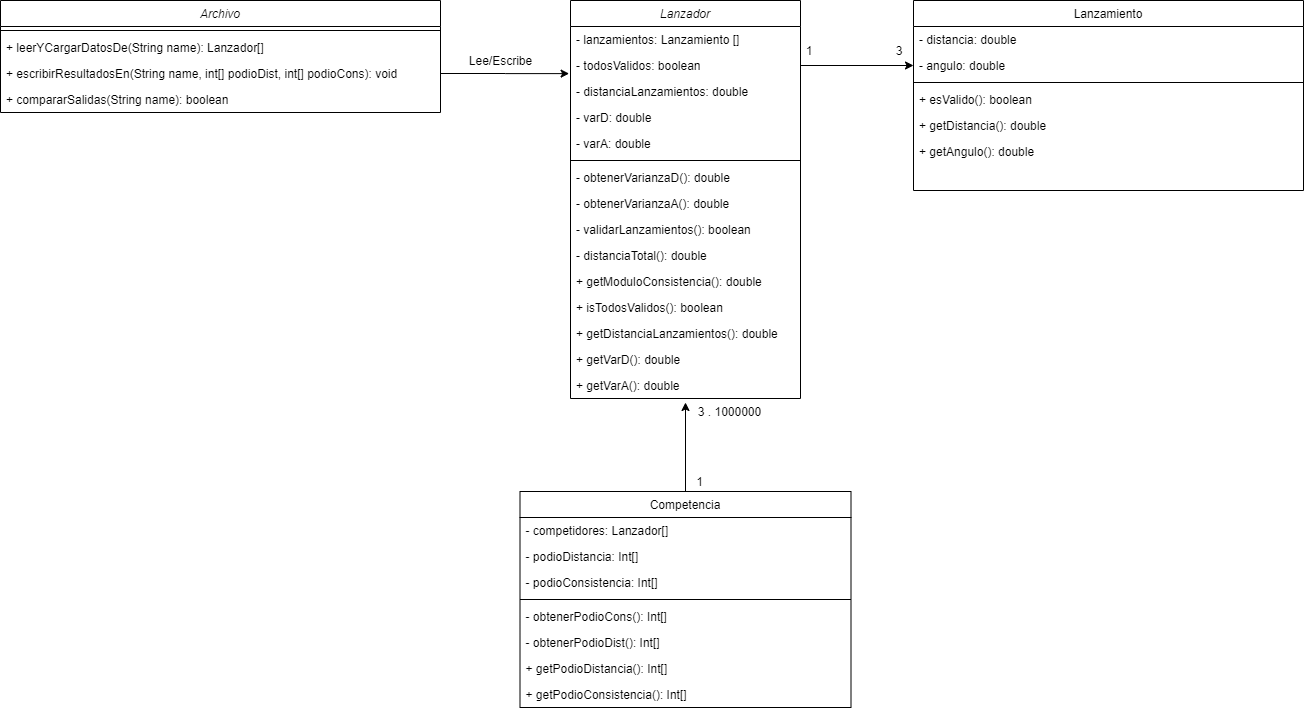

The diagram above was exported from draw.io. Its source (the exported page's mxGraphModel, read from the mxfile embedded in the PNG):
<mxGraphModel dx="1022" dy="437" grid="1" gridSize="10" guides="1" tooltips="1" connect="1" arrows="1" fold="1" page="1" pageScale="1" pageWidth="827" pageHeight="1169" math="0" shadow="0">
  <root>
    <mxCell id="WIyWlLk6GJQsqaUBKTNV-0" />
    <mxCell id="WIyWlLk6GJQsqaUBKTNV-1" parent="WIyWlLk6GJQsqaUBKTNV-0" />
    <mxCell id="-TEQC3_kPMSd5jaEeehQ-20" style="edgeStyle=orthogonalEdgeStyle;rounded=0;orthogonalLoop=1;jettySize=auto;html=1;" parent="WIyWlLk6GJQsqaUBKTNV-1" edge="1">
      <mxGeometry relative="1" as="geometry">
        <mxPoint x="715" y="531" as="sourcePoint" />
        <mxPoint x="715" y="442" as="targetPoint" />
        <Array as="points">
          <mxPoint x="715" y="442" />
        </Array>
      </mxGeometry>
    </mxCell>
    <mxCell id="zkfFHV4jXpPFQw0GAbJ--6" value="Competencia" style="swimlane;fontStyle=0;align=center;verticalAlign=top;childLayout=stackLayout;horizontal=1;startSize=26;horizontalStack=0;resizeParent=1;resizeLast=0;collapsible=1;marginBottom=0;rounded=0;shadow=0;strokeWidth=1;" parent="WIyWlLk6GJQsqaUBKTNV-1" vertex="1">
      <mxGeometry x="549.5" y="531" width="331" height="216" as="geometry">
        <mxRectangle x="130" y="380" width="160" height="26" as="alternateBounds" />
      </mxGeometry>
    </mxCell>
    <mxCell id="vjeFXCEhvay2CLXN63dX-2" value="- competidores: Lanzador[]" style="text;align=left;verticalAlign=top;spacingLeft=4;spacingRight=4;overflow=hidden;rotatable=0;points=[[0,0.5],[1,0.5]];portConstraint=eastwest;" parent="zkfFHV4jXpPFQw0GAbJ--6" vertex="1">
      <mxGeometry y="26" width="331" height="26" as="geometry" />
    </mxCell>
    <mxCell id="zkfFHV4jXpPFQw0GAbJ--7" value="- podioDistancia: Int[]" style="text;align=left;verticalAlign=top;spacingLeft=4;spacingRight=4;overflow=hidden;rotatable=0;points=[[0,0.5],[1,0.5]];portConstraint=eastwest;" parent="zkfFHV4jXpPFQw0GAbJ--6" vertex="1">
      <mxGeometry y="52" width="331" height="26" as="geometry" />
    </mxCell>
    <mxCell id="-6WcphNf0YBWIQZJBkH9-144" value="- podioConsistencia: Int[]" style="text;align=left;verticalAlign=top;spacingLeft=4;spacingRight=4;overflow=hidden;rotatable=0;points=[[0,0.5],[1,0.5]];portConstraint=eastwest;" vertex="1" parent="zkfFHV4jXpPFQw0GAbJ--6">
      <mxGeometry y="78" width="331" height="26" as="geometry" />
    </mxCell>
    <mxCell id="zkfFHV4jXpPFQw0GAbJ--9" value="" style="line;html=1;strokeWidth=1;align=left;verticalAlign=middle;spacingTop=-1;spacingLeft=3;spacingRight=3;rotatable=0;labelPosition=right;points=[];portConstraint=eastwest;" parent="zkfFHV4jXpPFQw0GAbJ--6" vertex="1">
      <mxGeometry y="104" width="331" height="8" as="geometry" />
    </mxCell>
    <mxCell id="vjeFXCEhvay2CLXN63dX-1" value="- obtenerPodioCons(): Int[]" style="text;align=left;verticalAlign=top;spacingLeft=4;spacingRight=4;overflow=hidden;rotatable=0;points=[[0,0.5],[1,0.5]];portConstraint=eastwest;fontStyle=0;strokeColor=none;" parent="zkfFHV4jXpPFQw0GAbJ--6" vertex="1">
      <mxGeometry y="112" width="331" height="26" as="geometry" />
    </mxCell>
    <mxCell id="-6WcphNf0YBWIQZJBkH9-146" value="- obtenerPodioDist(): Int[]" style="text;align=left;verticalAlign=top;spacingLeft=4;spacingRight=4;overflow=hidden;rotatable=0;points=[[0,0.5],[1,0.5]];portConstraint=eastwest;fontStyle=0;strokeColor=none;" vertex="1" parent="zkfFHV4jXpPFQw0GAbJ--6">
      <mxGeometry y="138" width="331" height="26" as="geometry" />
    </mxCell>
    <mxCell id="zkfFHV4jXpPFQw0GAbJ--10" value="+ getPodioDistancia(): Int[]" style="text;align=left;verticalAlign=top;spacingLeft=4;spacingRight=4;overflow=hidden;rotatable=0;points=[[0,0.5],[1,0.5]];portConstraint=eastwest;fontStyle=0" parent="zkfFHV4jXpPFQw0GAbJ--6" vertex="1">
      <mxGeometry y="164" width="331" height="26" as="geometry" />
    </mxCell>
    <mxCell id="vjeFXCEhvay2CLXN63dX-0" value="+ getPodioConsistencia(): Int[]" style="text;align=left;verticalAlign=top;spacingLeft=4;spacingRight=4;overflow=hidden;rotatable=0;points=[[0,0.5],[1,0.5]];portConstraint=eastwest;" parent="zkfFHV4jXpPFQw0GAbJ--6" vertex="1">
      <mxGeometry y="190" width="331" height="26" as="geometry" />
    </mxCell>
    <mxCell id="-TEQC3_kPMSd5jaEeehQ-21" value="1" style="text;html=1;align=center;verticalAlign=middle;resizable=0;points=[];autosize=1;" parent="WIyWlLk6GJQsqaUBKTNV-1" vertex="1">
      <mxGeometry x="719" y="511" width="20" height="20" as="geometry" />
    </mxCell>
    <mxCell id="-TEQC3_kPMSd5jaEeehQ-22" value="3 . 1000000" style="text;html=1;align=center;verticalAlign=middle;resizable=0;points=[];autosize=1;" parent="WIyWlLk6GJQsqaUBKTNV-1" vertex="1">
      <mxGeometry x="719" y="441" width="80" height="20" as="geometry" />
    </mxCell>
    <mxCell id="zkfFHV4jXpPFQw0GAbJ--17" value="Lanzamiento" style="swimlane;fontStyle=0;align=center;verticalAlign=top;childLayout=stackLayout;horizontal=1;startSize=26;horizontalStack=0;resizeParent=1;resizeLast=0;collapsible=1;marginBottom=0;rounded=0;shadow=0;strokeWidth=1;" parent="WIyWlLk6GJQsqaUBKTNV-1" vertex="1">
      <mxGeometry x="943" y="40" width="390" height="190" as="geometry">
        <mxRectangle x="550" y="140" width="160" height="26" as="alternateBounds" />
      </mxGeometry>
    </mxCell>
    <mxCell id="-TEQC3_kPMSd5jaEeehQ-1" value="- distancia: double" style="text;align=left;verticalAlign=top;spacingLeft=4;spacingRight=4;overflow=hidden;rotatable=0;points=[[0,0.5],[1,0.5]];portConstraint=eastwest;" parent="zkfFHV4jXpPFQw0GAbJ--17" vertex="1">
      <mxGeometry y="26" width="390" height="26" as="geometry" />
    </mxCell>
    <mxCell id="-6WcphNf0YBWIQZJBkH9-166" value="- angulo: double" style="text;align=left;verticalAlign=top;spacingLeft=4;spacingRight=4;overflow=hidden;rotatable=0;points=[[0,0.5],[1,0.5]];portConstraint=eastwest;" vertex="1" parent="zkfFHV4jXpPFQw0GAbJ--17">
      <mxGeometry y="52" width="390" height="26" as="geometry" />
    </mxCell>
    <mxCell id="zkfFHV4jXpPFQw0GAbJ--23" value="" style="line;html=1;strokeWidth=1;align=left;verticalAlign=middle;spacingTop=-1;spacingLeft=3;spacingRight=3;rotatable=0;labelPosition=right;points=[];portConstraint=eastwest;" parent="zkfFHV4jXpPFQw0GAbJ--17" vertex="1">
      <mxGeometry y="78" width="390" height="8" as="geometry" />
    </mxCell>
    <mxCell id="zkfFHV4jXpPFQw0GAbJ--24" value="+ esValido(): boolean" style="text;align=left;verticalAlign=top;spacingLeft=4;spacingRight=4;overflow=hidden;rotatable=0;points=[[0,0.5],[1,0.5]];portConstraint=eastwest;" parent="zkfFHV4jXpPFQw0GAbJ--17" vertex="1">
      <mxGeometry y="86" width="390" height="26" as="geometry" />
    </mxCell>
    <mxCell id="-TEQC3_kPMSd5jaEeehQ-11" value="+ getDistancia(): double" style="text;align=left;verticalAlign=top;spacingLeft=4;spacingRight=4;overflow=hidden;rotatable=0;points=[[0,0.5],[1,0.5]];portConstraint=eastwest;" parent="zkfFHV4jXpPFQw0GAbJ--17" vertex="1">
      <mxGeometry y="112" width="390" height="26" as="geometry" />
    </mxCell>
    <mxCell id="-TEQC3_kPMSd5jaEeehQ-12" value="+ getAngulo(): double" style="text;align=left;verticalAlign=top;spacingLeft=4;spacingRight=4;overflow=hidden;rotatable=0;points=[[0,0.5],[1,0.5]];portConstraint=eastwest;" parent="zkfFHV4jXpPFQw0GAbJ--17" vertex="1">
      <mxGeometry y="138" width="390" height="26" as="geometry" />
    </mxCell>
    <mxCell id="zkfFHV4jXpPFQw0GAbJ--0" value="Lanzador" style="swimlane;fontStyle=2;align=center;verticalAlign=top;childLayout=stackLayout;horizontal=1;startSize=26;horizontalStack=0;resizeParent=1;resizeLast=0;collapsible=1;marginBottom=0;rounded=0;shadow=0;strokeWidth=1;" parent="WIyWlLk6GJQsqaUBKTNV-1" vertex="1">
      <mxGeometry x="600" y="40" width="230" height="398" as="geometry">
        <mxRectangle x="230" y="140" width="160" height="26" as="alternateBounds" />
      </mxGeometry>
    </mxCell>
    <mxCell id="zkfFHV4jXpPFQw0GAbJ--1" value="- lanzamientos: Lanzamiento []" style="text;align=left;verticalAlign=top;spacingLeft=4;spacingRight=4;overflow=hidden;rotatable=0;points=[[0,0.5],[1,0.5]];portConstraint=eastwest;" parent="zkfFHV4jXpPFQw0GAbJ--0" vertex="1">
      <mxGeometry y="26" width="230" height="26" as="geometry" />
    </mxCell>
    <mxCell id="zkfFHV4jXpPFQw0GAbJ--2" value="- todosValidos: boolean" style="text;align=left;verticalAlign=top;spacingLeft=4;spacingRight=4;overflow=hidden;rotatable=0;points=[[0,0.5],[1,0.5]];portConstraint=eastwest;rounded=0;shadow=0;html=0;" parent="zkfFHV4jXpPFQw0GAbJ--0" vertex="1">
      <mxGeometry y="52" width="230" height="26" as="geometry" />
    </mxCell>
    <mxCell id="-6WcphNf0YBWIQZJBkH9-149" value="- distanciaLanzamientos: double" style="text;strokeColor=none;fillColor=none;align=left;verticalAlign=top;spacingLeft=4;spacingRight=4;overflow=hidden;rotatable=0;points=[[0,0.5],[1,0.5]];portConstraint=eastwest;" vertex="1" parent="zkfFHV4jXpPFQw0GAbJ--0">
      <mxGeometry y="78" width="230" height="26" as="geometry" />
    </mxCell>
    <mxCell id="-6WcphNf0YBWIQZJBkH9-150" value="- varD: double" style="text;strokeColor=none;fillColor=none;align=left;verticalAlign=top;spacingLeft=4;spacingRight=4;overflow=hidden;rotatable=0;points=[[0,0.5],[1,0.5]];portConstraint=eastwest;" vertex="1" parent="zkfFHV4jXpPFQw0GAbJ--0">
      <mxGeometry y="104" width="230" height="26" as="geometry" />
    </mxCell>
    <mxCell id="-6WcphNf0YBWIQZJBkH9-151" value="- varA: double" style="text;strokeColor=none;fillColor=none;align=left;verticalAlign=top;spacingLeft=4;spacingRight=4;overflow=hidden;rotatable=0;points=[[0,0.5],[1,0.5]];portConstraint=eastwest;" vertex="1" parent="zkfFHV4jXpPFQw0GAbJ--0">
      <mxGeometry y="130" width="230" height="26" as="geometry" />
    </mxCell>
    <mxCell id="zkfFHV4jXpPFQw0GAbJ--4" value="" style="line;html=1;strokeWidth=1;align=left;verticalAlign=middle;spacingTop=-1;spacingLeft=3;spacingRight=3;rotatable=0;labelPosition=right;points=[];portConstraint=eastwest;" parent="zkfFHV4jXpPFQw0GAbJ--0" vertex="1">
      <mxGeometry y="156" width="230" height="8" as="geometry" />
    </mxCell>
    <mxCell id="zkfFHV4jXpPFQw0GAbJ--5" value="- obtenerVarianzaD(): double" style="text;align=left;verticalAlign=top;spacingLeft=4;spacingRight=4;overflow=hidden;rotatable=0;points=[[0,0.5],[1,0.5]];portConstraint=eastwest;" parent="zkfFHV4jXpPFQw0GAbJ--0" vertex="1">
      <mxGeometry y="164" width="230" height="26" as="geometry" />
    </mxCell>
    <mxCell id="-TEQC3_kPMSd5jaEeehQ-0" value="- obtenerVarianzaA(): double" style="text;align=left;verticalAlign=top;spacingLeft=4;spacingRight=4;overflow=hidden;rotatable=0;points=[[0,0.5],[1,0.5]];portConstraint=eastwest;" parent="zkfFHV4jXpPFQw0GAbJ--0" vertex="1">
      <mxGeometry y="190" width="230" height="26" as="geometry" />
    </mxCell>
    <mxCell id="vjeFXCEhvay2CLXN63dX-3" value="- validarLanzamientos(): boolean" style="text;align=left;verticalAlign=top;spacingLeft=4;spacingRight=4;overflow=hidden;rotatable=0;points=[[0,0.5],[1,0.5]];portConstraint=eastwest;" parent="zkfFHV4jXpPFQw0GAbJ--0" vertex="1">
      <mxGeometry y="216" width="230" height="26" as="geometry" />
    </mxCell>
    <mxCell id="-6WcphNf0YBWIQZJBkH9-152" value="- distanciaTotal(): double" style="text;align=left;verticalAlign=top;spacingLeft=4;spacingRight=4;overflow=hidden;rotatable=0;points=[[0,0.5],[1,0.5]];portConstraint=eastwest;" vertex="1" parent="zkfFHV4jXpPFQw0GAbJ--0">
      <mxGeometry y="242" width="230" height="26" as="geometry" />
    </mxCell>
    <mxCell id="-6WcphNf0YBWIQZJBkH9-153" value="+ getModuloConsistencia(): double" style="text;align=left;verticalAlign=top;spacingLeft=4;spacingRight=4;overflow=hidden;rotatable=0;points=[[0,0.5],[1,0.5]];portConstraint=eastwest;" vertex="1" parent="zkfFHV4jXpPFQw0GAbJ--0">
      <mxGeometry y="268" width="230" height="26" as="geometry" />
    </mxCell>
    <mxCell id="-6WcphNf0YBWIQZJBkH9-154" value="+ isTodosValidos(): boolean" style="text;align=left;verticalAlign=top;spacingLeft=4;spacingRight=4;overflow=hidden;rotatable=0;points=[[0,0.5],[1,0.5]];portConstraint=eastwest;" vertex="1" parent="zkfFHV4jXpPFQw0GAbJ--0">
      <mxGeometry y="294" width="230" height="26" as="geometry" />
    </mxCell>
    <mxCell id="-6WcphNf0YBWIQZJBkH9-155" value="+ getDistanciaLanzamientos(): double" style="text;align=left;verticalAlign=top;spacingLeft=4;spacingRight=4;overflow=hidden;rotatable=0;points=[[0,0.5],[1,0.5]];portConstraint=eastwest;" vertex="1" parent="zkfFHV4jXpPFQw0GAbJ--0">
      <mxGeometry y="320" width="230" height="26" as="geometry" />
    </mxCell>
    <mxCell id="-6WcphNf0YBWIQZJBkH9-156" value="+ getVarD(): double" style="text;align=left;verticalAlign=top;spacingLeft=4;spacingRight=4;overflow=hidden;rotatable=0;points=[[0,0.5],[1,0.5]];portConstraint=eastwest;" vertex="1" parent="zkfFHV4jXpPFQw0GAbJ--0">
      <mxGeometry y="346" width="230" height="26" as="geometry" />
    </mxCell>
    <mxCell id="-6WcphNf0YBWIQZJBkH9-157" value="+ getVarA(): double" style="text;align=left;verticalAlign=top;spacingLeft=4;spacingRight=4;overflow=hidden;rotatable=0;points=[[0,0.5],[1,0.5]];portConstraint=eastwest;" vertex="1" parent="zkfFHV4jXpPFQw0GAbJ--0">
      <mxGeometry y="372" width="230" height="26" as="geometry" />
    </mxCell>
    <mxCell id="-6WcphNf0YBWIQZJBkH9-0" value="Archivo" style="swimlane;fontStyle=2;align=center;verticalAlign=top;childLayout=stackLayout;horizontal=1;startSize=26;horizontalStack=0;resizeParent=1;resizeLast=0;collapsible=1;marginBottom=0;rounded=0;shadow=0;strokeWidth=1;" vertex="1" parent="WIyWlLk6GJQsqaUBKTNV-1">
      <mxGeometry x="30" y="40" width="440" height="112" as="geometry">
        <mxRectangle x="230" y="140" width="160" height="26" as="alternateBounds" />
      </mxGeometry>
    </mxCell>
    <mxCell id="-6WcphNf0YBWIQZJBkH9-3" value="" style="line;html=1;strokeWidth=1;align=left;verticalAlign=middle;spacingTop=-1;spacingLeft=3;spacingRight=3;rotatable=0;labelPosition=right;points=[];portConstraint=eastwest;" vertex="1" parent="-6WcphNf0YBWIQZJBkH9-0">
      <mxGeometry y="26" width="440" height="8" as="geometry" />
    </mxCell>
    <mxCell id="-6WcphNf0YBWIQZJBkH9-4" value="+ leerYCargarDatosDe(String name): Lanzador[]" style="text;align=left;verticalAlign=top;spacingLeft=4;spacingRight=4;overflow=hidden;rotatable=0;points=[[0,0.5],[1,0.5]];portConstraint=eastwest;" vertex="1" parent="-6WcphNf0YBWIQZJBkH9-0">
      <mxGeometry y="34" width="440" height="26" as="geometry" />
    </mxCell>
    <mxCell id="-6WcphNf0YBWIQZJBkH9-5" value="+ escribirResultadosEn(String name, int[] podioDist, int[] podioCons): void" style="text;align=left;verticalAlign=top;spacingLeft=4;spacingRight=4;overflow=hidden;rotatable=0;points=[[0,0.5],[1,0.5]];portConstraint=eastwest;" vertex="1" parent="-6WcphNf0YBWIQZJBkH9-0">
      <mxGeometry y="60" width="440" height="26" as="geometry" />
    </mxCell>
    <mxCell id="-6WcphNf0YBWIQZJBkH9-185" value="+ compararSalidas(String name): boolean" style="text;align=left;verticalAlign=top;spacingLeft=4;spacingRight=4;overflow=hidden;rotatable=0;points=[[0,0.5],[1,0.5]];portConstraint=eastwest;" vertex="1" parent="-6WcphNf0YBWIQZJBkH9-0">
      <mxGeometry y="86" width="440" height="26" as="geometry" />
    </mxCell>
    <mxCell id="-6WcphNf0YBWIQZJBkH9-162" value="3" style="text;html=1;strokeColor=none;fillColor=none;align=center;verticalAlign=middle;whiteSpace=wrap;rounded=0;" vertex="1" parent="WIyWlLk6GJQsqaUBKTNV-1">
      <mxGeometry x="909" y="80" width="40" height="20" as="geometry" />
    </mxCell>
    <mxCell id="-6WcphNf0YBWIQZJBkH9-163" value="1" style="text;html=1;strokeColor=none;fillColor=none;align=center;verticalAlign=middle;whiteSpace=wrap;rounded=0;" vertex="1" parent="WIyWlLk6GJQsqaUBKTNV-1">
      <mxGeometry x="819" y="80" width="40" height="20" as="geometry" />
    </mxCell>
    <mxCell id="-6WcphNf0YBWIQZJBkH9-179" style="edgeStyle=orthogonalEdgeStyle;rounded=0;orthogonalLoop=1;jettySize=auto;html=1;entryX=-0.006;entryY=-0.188;entryDx=0;entryDy=0;entryPerimeter=0;" edge="1" parent="WIyWlLk6GJQsqaUBKTNV-1" source="-6WcphNf0YBWIQZJBkH9-5" target="-6WcphNf0YBWIQZJBkH9-149">
      <mxGeometry relative="1" as="geometry" />
    </mxCell>
    <mxCell id="-6WcphNf0YBWIQZJBkH9-180" value="Lee/Escribe" style="text;html=1;align=center;verticalAlign=middle;resizable=0;points=[];autosize=1;" vertex="1" parent="WIyWlLk6GJQsqaUBKTNV-1">
      <mxGeometry x="490" y="90" width="80" height="20" as="geometry" />
    </mxCell>
    <mxCell id="-6WcphNf0YBWIQZJBkH9-182" style="edgeStyle=orthogonalEdgeStyle;rounded=0;orthogonalLoop=1;jettySize=auto;html=1;exitX=1;exitY=0.5;exitDx=0;exitDy=0;entryX=0;entryY=0.5;entryDx=0;entryDy=0;" edge="1" parent="WIyWlLk6GJQsqaUBKTNV-1" source="zkfFHV4jXpPFQw0GAbJ--2" target="-6WcphNf0YBWIQZJBkH9-166">
      <mxGeometry relative="1" as="geometry" />
    </mxCell>
  </root>
</mxGraphModel>